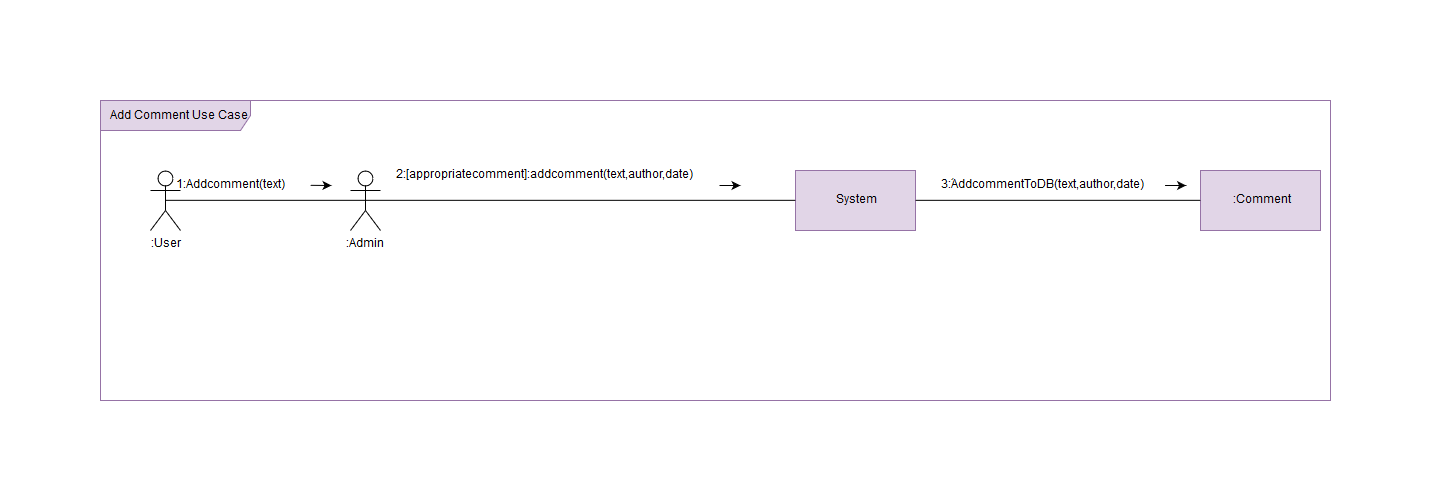

The diagram above was exported from draw.io. Its source (the exported page's mxGraphModel, read from the mxfile embedded in the PNG):
<mxGraphModel dx="1455" dy="381" grid="1" gridSize="10" guides="1" tooltips="1" connect="1" arrows="1" fold="1" page="1" pageScale="1" pageWidth="850" pageHeight="1100" math="0" shadow="0">
  <root>
    <mxCell id="0" />
    <mxCell id="1" parent="0" />
    <mxCell id="kmDQwZvtqi3E09o4eEE3-1" value="Add Comment Use Case" style="shape=umlFrame;whiteSpace=wrap;html=1;width=150;height=30;fillColor=#e1d5e7;strokeColor=#9673a6;" vertex="1" parent="1">
      <mxGeometry x="-20" y="90" width="1230" height="300" as="geometry" />
    </mxCell>
    <mxCell id="kmDQwZvtqi3E09o4eEE3-2" value=":User" style="shape=umlActor;verticalLabelPosition=bottom;labelBackgroundColor=#ffffff;verticalAlign=top;html=1;" vertex="1" parent="1">
      <mxGeometry x="30" y="160" width="30" height="60" as="geometry" />
    </mxCell>
    <mxCell id="kmDQwZvtqi3E09o4eEE3-3" value=":Admin" style="shape=umlActor;verticalLabelPosition=bottom;labelBackgroundColor=#ffffff;verticalAlign=top;html=1;" vertex="1" parent="1">
      <mxGeometry x="230" y="160" width="30" height="60" as="geometry" />
    </mxCell>
    <mxCell id="kmDQwZvtqi3E09o4eEE3-4" value="System" style="rounded=0;whiteSpace=wrap;html=1;fillColor=#e1d5e7;strokeColor=#9673a6;" vertex="1" parent="1">
      <mxGeometry x="675" y="160" width="120" height="60" as="geometry" />
    </mxCell>
    <mxCell id="kmDQwZvtqi3E09o4eEE3-5" value=":Comment" style="rounded=0;whiteSpace=wrap;html=1;fillColor=#e1d5e7;strokeColor=#9673a6;" vertex="1" parent="1">
      <mxGeometry x="1080" y="160" width="120" height="60" as="geometry" />
    </mxCell>
    <mxCell id="kmDQwZvtqi3E09o4eEE3-6" value="" style="endArrow=none;html=1;exitX=0.5;exitY=0.5;exitDx=0;exitDy=0;exitPerimeter=0;entryX=0.5;entryY=0.5;entryDx=0;entryDy=0;entryPerimeter=0;" edge="1" parent="1" source="kmDQwZvtqi3E09o4eEE3-2" target="kmDQwZvtqi3E09o4eEE3-3">
      <mxGeometry width="50" height="50" relative="1" as="geometry">
        <mxPoint x="130" y="220" as="sourcePoint" />
        <mxPoint x="180" y="170" as="targetPoint" />
      </mxGeometry>
    </mxCell>
    <mxCell id="kmDQwZvtqi3E09o4eEE3-7" value="" style="endArrow=none;html=1;exitX=0.5;exitY=0.5;exitDx=0;exitDy=0;exitPerimeter=0;entryX=0;entryY=0.5;entryDx=0;entryDy=0;" edge="1" parent="1" source="kmDQwZvtqi3E09o4eEE3-3" target="kmDQwZvtqi3E09o4eEE3-4">
      <mxGeometry width="50" height="50" relative="1" as="geometry">
        <mxPoint x="290" y="200" as="sourcePoint" />
        <mxPoint x="340" y="150" as="targetPoint" />
      </mxGeometry>
    </mxCell>
    <mxCell id="kmDQwZvtqi3E09o4eEE3-8" value="" style="endArrow=none;html=1;exitX=1;exitY=0.5;exitDx=0;exitDy=0;entryX=0;entryY=0.5;entryDx=0;entryDy=0;" edge="1" parent="1" source="kmDQwZvtqi3E09o4eEE3-4" target="kmDQwZvtqi3E09o4eEE3-5">
      <mxGeometry width="50" height="50" relative="1" as="geometry">
        <mxPoint x="590" y="190" as="sourcePoint" />
        <mxPoint x="640" y="140" as="targetPoint" />
      </mxGeometry>
    </mxCell>
    <mxCell id="kmDQwZvtqi3E09o4eEE3-9" value="1:Addcomment(text)" style="text;html=1;strokeColor=none;fillColor=none;align=center;verticalAlign=middle;whiteSpace=wrap;rounded=0;" vertex="1" parent="1">
      <mxGeometry x="30" y="160" width="160" height="30" as="geometry" />
    </mxCell>
    <mxCell id="kmDQwZvtqi3E09o4eEE3-12" value="3:َAddcommentToDB(text,author,date)" style="text;html=1;strokeColor=none;fillColor=none;align=center;verticalAlign=middle;whiteSpace=wrap;rounded=0;" vertex="1" parent="1">
      <mxGeometry x="800" y="160" width="240" height="30" as="geometry" />
    </mxCell>
    <mxCell id="kmDQwZvtqi3E09o4eEE3-13" value="" style="endArrow=classic;html=1;exitX=1;exitY=0.5;exitDx=0;exitDy=0;" edge="1" parent="1" source="kmDQwZvtqi3E09o4eEE3-9">
      <mxGeometry width="50" height="50" relative="1" as="geometry">
        <mxPoint x="180" y="190" as="sourcePoint" />
        <mxPoint x="211" y="175" as="targetPoint" />
      </mxGeometry>
    </mxCell>
    <mxCell id="kmDQwZvtqi3E09o4eEE3-21" value="" style="endArrow=classic;html=1;exitX=1;exitY=0.5;exitDx=0;exitDy=0;" edge="1" parent="1">
      <mxGeometry width="50" height="50" relative="1" as="geometry">
        <mxPoint x="599" y="175" as="sourcePoint" />
        <mxPoint x="620" y="175" as="targetPoint" />
      </mxGeometry>
    </mxCell>
    <mxCell id="kmDQwZvtqi3E09o4eEE3-22" value="" style="endArrow=classic;html=1;exitX=1;exitY=0.5;exitDx=0;exitDy=0;" edge="1" parent="1">
      <mxGeometry width="50" height="50" relative="1" as="geometry">
        <mxPoint x="1044.5714285714284" y="175" as="sourcePoint" />
        <mxPoint x="1065.5714285714284" y="175" as="targetPoint" />
      </mxGeometry>
    </mxCell>
    <mxCell id="kmDQwZvtqi3E09o4eEE3-24" value="2:[appropriatecomment]:addcomment(text,author,date)" style="text;html=1;strokeColor=none;fillColor=none;align=center;verticalAlign=middle;whiteSpace=wrap;rounded=0;" vertex="1" parent="1">
      <mxGeometry x="290" y="150" width="260" height="30" as="geometry" />
    </mxCell>
  </root>
</mxGraphModel>